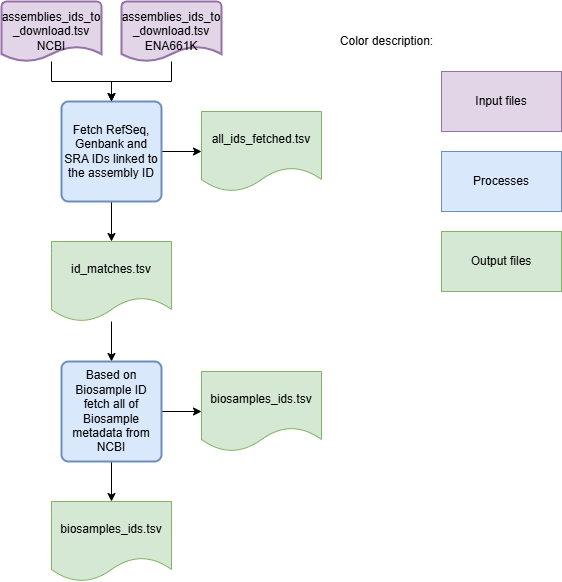

The diagram above was exported from draw.io. Its source (the exported page's mxGraphModel, read from the mxfile embedded in the PNG):
<mxGraphModel dx="786" dy="464" grid="1" gridSize="10" guides="1" tooltips="1" connect="1" arrows="1" fold="1" page="1" pageScale="1" pageWidth="850" pageHeight="1100" math="0" shadow="0">
  <root>
    <mxCell id="0" />
    <mxCell id="1" parent="0" />
    <mxCell id="HcXosPIVKOFR8L9jWV6Y-8" style="edgeStyle=orthogonalEdgeStyle;rounded=0;orthogonalLoop=1;jettySize=auto;html=1;entryX=0.5;entryY=0;entryDx=0;entryDy=0;" parent="1" source="HcXosPIVKOFR8L9jWV6Y-1" target="HcXosPIVKOFR8L9jWV6Y-7" edge="1">
      <mxGeometry relative="1" as="geometry" />
    </mxCell>
    <mxCell id="HcXosPIVKOFR8L9jWV6Y-14" style="edgeStyle=orthogonalEdgeStyle;rounded=0;orthogonalLoop=1;jettySize=auto;html=1;entryX=0;entryY=0.5;entryDx=0;entryDy=0;" parent="1" source="HcXosPIVKOFR8L9jWV6Y-1" target="HcXosPIVKOFR8L9jWV6Y-13" edge="1">
      <mxGeometry relative="1" as="geometry" />
    </mxCell>
    <mxCell id="HcXosPIVKOFR8L9jWV6Y-1" value="Fetch RefSeq, Genbank and SRA IDs linked to the assembly ID" style="rounded=1;whiteSpace=wrap;html=1;absoluteArcSize=1;arcSize=14;strokeWidth=2;fillColor=#dae8fc;strokeColor=#6c8ebf;" parent="1" vertex="1">
      <mxGeometry x="110" y="110" width="100" height="100" as="geometry" />
    </mxCell>
    <mxCell id="HcXosPIVKOFR8L9jWV6Y-5" style="edgeStyle=orthogonalEdgeStyle;rounded=0;orthogonalLoop=1;jettySize=auto;html=1;" parent="1" source="HcXosPIVKOFR8L9jWV6Y-3" target="HcXosPIVKOFR8L9jWV6Y-1" edge="1">
      <mxGeometry relative="1" as="geometry" />
    </mxCell>
    <mxCell id="HcXosPIVKOFR8L9jWV6Y-3" value="assemblies_ids_to&lt;div&gt;_download.tsv&lt;/div&gt;&lt;div&gt;NCBI&lt;/div&gt;" style="strokeWidth=2;html=1;shape=mxgraph.flowchart.document2;whiteSpace=wrap;size=0.25;fillColor=#e1d5e7;strokeColor=#9673a6;" parent="1" vertex="1">
      <mxGeometry x="50" y="10" width="100" height="60" as="geometry" />
    </mxCell>
    <mxCell id="HcXosPIVKOFR8L9jWV6Y-6" style="edgeStyle=orthogonalEdgeStyle;rounded=0;orthogonalLoop=1;jettySize=auto;html=1;entryX=0.5;entryY=0;entryDx=0;entryDy=0;" parent="1" source="HcXosPIVKOFR8L9jWV6Y-4" target="HcXosPIVKOFR8L9jWV6Y-1" edge="1">
      <mxGeometry relative="1" as="geometry" />
    </mxCell>
    <mxCell id="HcXosPIVKOFR8L9jWV6Y-4" value="assemblies_ids_to&lt;div&gt;_download.tsv&lt;/div&gt;&lt;div&gt;ENA661K&lt;/div&gt;" style="strokeWidth=2;html=1;shape=mxgraph.flowchart.document2;whiteSpace=wrap;size=0.25;fillColor=#e1d5e7;strokeColor=#9673a6;" parent="1" vertex="1">
      <mxGeometry x="170" y="10" width="100" height="60" as="geometry" />
    </mxCell>
    <mxCell id="HcXosPIVKOFR8L9jWV6Y-10" style="edgeStyle=orthogonalEdgeStyle;rounded=0;orthogonalLoop=1;jettySize=auto;html=1;entryX=0.5;entryY=0;entryDx=0;entryDy=0;" parent="1" source="HcXosPIVKOFR8L9jWV6Y-7" target="HcXosPIVKOFR8L9jWV6Y-9" edge="1">
      <mxGeometry relative="1" as="geometry" />
    </mxCell>
    <mxCell id="HcXosPIVKOFR8L9jWV6Y-7" value="id_matches.tsv" style="shape=document;whiteSpace=wrap;html=1;boundedLbl=1;fillColor=#d5e8d4;strokeColor=#82b366;" parent="1" vertex="1">
      <mxGeometry x="100" y="250" width="120" height="80" as="geometry" />
    </mxCell>
    <mxCell id="HcXosPIVKOFR8L9jWV6Y-12" style="edgeStyle=orthogonalEdgeStyle;rounded=0;orthogonalLoop=1;jettySize=auto;html=1;entryX=0.5;entryY=0;entryDx=0;entryDy=0;" parent="1" source="HcXosPIVKOFR8L9jWV6Y-9" target="HcXosPIVKOFR8L9jWV6Y-11" edge="1">
      <mxGeometry relative="1" as="geometry" />
    </mxCell>
    <mxCell id="HcXosPIVKOFR8L9jWV6Y-16" style="edgeStyle=orthogonalEdgeStyle;rounded=0;orthogonalLoop=1;jettySize=auto;html=1;entryX=0;entryY=0.5;entryDx=0;entryDy=0;" parent="1" source="HcXosPIVKOFR8L9jWV6Y-9" target="HcXosPIVKOFR8L9jWV6Y-15" edge="1">
      <mxGeometry relative="1" as="geometry" />
    </mxCell>
    <mxCell id="HcXosPIVKOFR8L9jWV6Y-9" value="Based on Biosample ID fetch all of Biosample metadata from NCBI" style="rounded=1;whiteSpace=wrap;html=1;absoluteArcSize=1;arcSize=14;strokeWidth=2;fillColor=#dae8fc;strokeColor=#6c8ebf;" parent="1" vertex="1">
      <mxGeometry x="110" y="370" width="100" height="100" as="geometry" />
    </mxCell>
    <mxCell id="HcXosPIVKOFR8L9jWV6Y-11" value="biosamples_ids.tsv" style="shape=document;whiteSpace=wrap;html=1;boundedLbl=1;fillColor=#d5e8d4;strokeColor=#82b366;" parent="1" vertex="1">
      <mxGeometry x="100" y="510" width="120" height="80" as="geometry" />
    </mxCell>
    <mxCell id="HcXosPIVKOFR8L9jWV6Y-13" value="all_ids_fetched.tsv" style="shape=document;whiteSpace=wrap;html=1;boundedLbl=1;fillColor=#d5e8d4;strokeColor=#82b366;" parent="1" vertex="1">
      <mxGeometry x="250" y="120" width="120" height="80" as="geometry" />
    </mxCell>
    <mxCell id="HcXosPIVKOFR8L9jWV6Y-15" value="biosamples_ids.tsv" style="shape=document;whiteSpace=wrap;html=1;boundedLbl=1;fillColor=#d5e8d4;strokeColor=#82b366;" parent="1" vertex="1">
      <mxGeometry x="250" y="380" width="120" height="80" as="geometry" />
    </mxCell>
    <mxCell id="HcXosPIVKOFR8L9jWV6Y-17" value="Processes" style="rounded=0;whiteSpace=wrap;html=1;fillColor=#dae8fc;strokeColor=#6c8ebf;" parent="1" vertex="1">
      <mxGeometry x="490" y="160" width="120" height="60" as="geometry" />
    </mxCell>
    <mxCell id="HcXosPIVKOFR8L9jWV6Y-19" value="Input files" style="rounded=0;whiteSpace=wrap;html=1;fillColor=#e1d5e7;strokeColor=#9673a6;" parent="1" vertex="1">
      <mxGeometry x="490" y="80" width="120" height="60" as="geometry" />
    </mxCell>
    <mxCell id="HcXosPIVKOFR8L9jWV6Y-20" value="Output files" style="rounded=0;whiteSpace=wrap;html=1;fillColor=#d5e8d4;strokeColor=#82b366;" parent="1" vertex="1">
      <mxGeometry x="490" y="240" width="120" height="60" as="geometry" />
    </mxCell>
    <mxCell id="HcXosPIVKOFR8L9jWV6Y-21" value="Color description:" style="text;html=1;align=center;verticalAlign=middle;resizable=0;points=[];autosize=1;strokeColor=none;fillColor=none;" parent="1" vertex="1">
      <mxGeometry x="380" y="35" width="110" height="30" as="geometry" />
    </mxCell>
  </root>
</mxGraphModel>